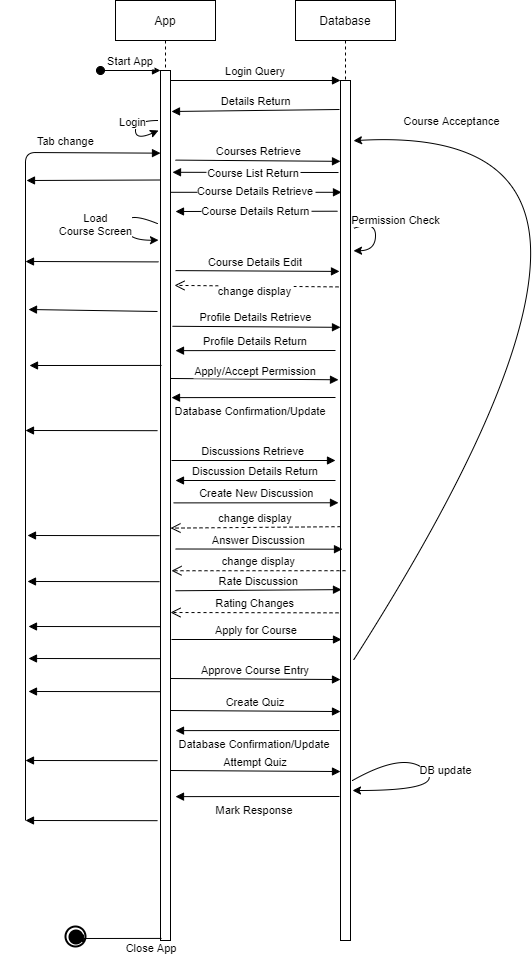

The diagram above was exported from draw.io. Its source (the exported page's mxGraphModel, read from the mxfile embedded in the PNG):
<mxGraphModel dx="1273" dy="733" grid="1" gridSize="10" guides="1" tooltips="1" connect="1" arrows="1" fold="1" page="1" pageScale="1" pageWidth="850" pageHeight="1100" math="0" shadow="0">
  <root>
    <mxCell id="0" />
    <mxCell id="1" parent="0" />
    <mxCell id="3nuBFxr9cyL0pnOWT2aG-1" value="App" style="shape=umlLifeline;perimeter=lifelinePerimeter;container=1;collapsible=0;recursiveResize=0;rounded=0;shadow=0;strokeWidth=1;" parent="1" vertex="1">
      <mxGeometry x="120" y="80" width="100" height="940" as="geometry" />
    </mxCell>
    <mxCell id="3nuBFxr9cyL0pnOWT2aG-2" value="" style="points=[];perimeter=orthogonalPerimeter;rounded=0;shadow=0;strokeWidth=1;" parent="3nuBFxr9cyL0pnOWT2aG-1" vertex="1">
      <mxGeometry x="45" y="70" width="10" height="870" as="geometry" />
    </mxCell>
    <mxCell id="3nuBFxr9cyL0pnOWT2aG-3" value="Start App" style="verticalAlign=bottom;startArrow=oval;endArrow=block;startSize=8;shadow=0;strokeWidth=1;" parent="3nuBFxr9cyL0pnOWT2aG-1" target="3nuBFxr9cyL0pnOWT2aG-2" edge="1">
      <mxGeometry relative="1" as="geometry">
        <mxPoint x="-15" y="70" as="sourcePoint" />
      </mxGeometry>
    </mxCell>
    <mxCell id="uqt9SJaE5wA_kcAQtCe6-1" value="Login" style="curved=1;endArrow=classic;html=1;" parent="3nuBFxr9cyL0pnOWT2aG-1" edge="1">
      <mxGeometry x="-0.2748" y="-3" width="50" height="50" relative="1" as="geometry">
        <mxPoint x="43" y="120" as="sourcePoint" />
        <mxPoint x="43" y="130" as="targetPoint" />
        <Array as="points">
          <mxPoint x="20" y="120" />
          <mxPoint x="20" y="140" />
        </Array>
        <mxPoint as="offset" />
      </mxGeometry>
    </mxCell>
    <mxCell id="uqt9SJaE5wA_kcAQtCe6-6" value="Load&lt;br&gt;Course Screen" style="curved=1;endArrow=classic;html=1;exitX=-0.3;exitY=0.176;exitDx=0;exitDy=0;exitPerimeter=0;entryX=-0.2;entryY=0.195;entryDx=0;entryDy=0;entryPerimeter=0;" parent="3nuBFxr9cyL0pnOWT2aG-1" source="3nuBFxr9cyL0pnOWT2aG-2" target="3nuBFxr9cyL0pnOWT2aG-2" edge="1">
      <mxGeometry x="-0.0223" y="-30" width="50" height="50" relative="1" as="geometry">
        <mxPoint x="53" y="140" as="sourcePoint" />
        <mxPoint x="43" y="280" as="targetPoint" />
        <Array as="points">
          <mxPoint x="10" y="210" />
          <mxPoint x="10" y="240" />
        </Array>
        <mxPoint as="offset" />
      </mxGeometry>
    </mxCell>
    <mxCell id="zXEipg9kz7u2h5ElRkJt-16" value="" style="verticalAlign=bottom;endArrow=block;shadow=0;strokeWidth=1;exitX=-0.3;exitY=0.414;exitDx=0;exitDy=0;exitPerimeter=0;" parent="3nuBFxr9cyL0pnOWT2aG-1" source="3nuBFxr9cyL0pnOWT2aG-2" edge="1">
      <mxGeometry x="-0.0058" relative="1" as="geometry">
        <mxPoint x="44.99999999999997" y="440" as="sourcePoint" />
        <mxPoint x="-90" y="430" as="targetPoint" />
        <mxPoint as="offset" />
      </mxGeometry>
    </mxCell>
    <mxCell id="5LhIvNDi1Hwx3WjMXArK-6" value="Mark Response" style="verticalAlign=bottom;endArrow=block;shadow=0;strokeWidth=1;entryX=1.1;entryY=0.376;entryDx=0;entryDy=0;entryPerimeter=0;" edge="1" parent="3nuBFxr9cyL0pnOWT2aG-1">
      <mxGeometry x="0.0342" y="23" relative="1" as="geometry">
        <mxPoint x="224" y="796" as="sourcePoint" />
        <mxPoint x="60" y="796.1199999999999" as="targetPoint" />
        <Array as="points" />
        <mxPoint as="offset" />
      </mxGeometry>
    </mxCell>
    <mxCell id="3nuBFxr9cyL0pnOWT2aG-5" value="Database" style="shape=umlLifeline;perimeter=lifelinePerimeter;container=1;collapsible=0;recursiveResize=0;rounded=0;shadow=0;strokeWidth=1;" parent="1" vertex="1">
      <mxGeometry x="300" y="80" width="100" height="940" as="geometry" />
    </mxCell>
    <mxCell id="3nuBFxr9cyL0pnOWT2aG-6" value="" style="points=[];perimeter=orthogonalPerimeter;rounded=0;shadow=0;strokeWidth=1;" parent="3nuBFxr9cyL0pnOWT2aG-5" vertex="1">
      <mxGeometry x="45" y="80" width="10" height="860" as="geometry" />
    </mxCell>
    <mxCell id="u-KoRHuKF75cLsjhd0rd-4" value="Course Acceptance" style="curved=1;endArrow=classic;html=1;exitX=1.3;exitY=0.674;exitDx=0;exitDy=0;exitPerimeter=0;entryX=1.3;entryY=0.07;entryDx=0;entryDy=0;entryPerimeter=0;" parent="3nuBFxr9cyL0pnOWT2aG-5" source="3nuBFxr9cyL0pnOWT2aG-6" target="3nuBFxr9cyL0pnOWT2aG-6" edge="1">
      <mxGeometry x="0.7386" y="-14" width="50" height="50" relative="1" as="geometry">
        <mxPoint x="-128" y="296.32000000000005" as="sourcePoint" />
        <mxPoint x="-126" y="170" as="targetPoint" />
        <Array as="points">
          <mxPoint x="230" y="390" />
          <mxPoint x="240" y="130" />
        </Array>
        <mxPoint as="offset" />
      </mxGeometry>
    </mxCell>
    <mxCell id="zXEipg9kz7u2h5ElRkJt-2" value="Permission Check" style="curved=1;endArrow=classic;html=1;exitX=1.3;exitY=0.172;exitDx=0;exitDy=0;exitPerimeter=0;entryX=1.3;entryY=0.198;entryDx=0;entryDy=0;entryPerimeter=0;" parent="3nuBFxr9cyL0pnOWT2aG-5" source="3nuBFxr9cyL0pnOWT2aG-6" target="3nuBFxr9cyL0pnOWT2aG-6" edge="1">
      <mxGeometry x="-0.3797" y="20" width="50" height="50" relative="1" as="geometry">
        <mxPoint x="67" y="699.8400000000001" as="sourcePoint" />
        <mxPoint x="67" y="238.04999999999995" as="targetPoint" />
        <Array as="points">
          <mxPoint x="80" y="220" />
          <mxPoint x="80" y="250" />
        </Array>
        <mxPoint as="offset" />
      </mxGeometry>
    </mxCell>
    <mxCell id="3nuBFxr9cyL0pnOWT2aG-8" value="Login Query" style="verticalAlign=bottom;endArrow=block;entryX=0;entryY=0;shadow=0;strokeWidth=1;" parent="1" source="3nuBFxr9cyL0pnOWT2aG-2" target="3nuBFxr9cyL0pnOWT2aG-6" edge="1">
      <mxGeometry relative="1" as="geometry">
        <mxPoint x="275" y="160" as="sourcePoint" />
      </mxGeometry>
    </mxCell>
    <mxCell id="3nuBFxr9cyL0pnOWT2aG-9" value="Details Return" style="verticalAlign=bottom;endArrow=block;shadow=0;strokeWidth=1;" parent="1" edge="1">
      <mxGeometry relative="1" as="geometry">
        <mxPoint x="344" y="189" as="sourcePoint" />
        <mxPoint x="176" y="191" as="targetPoint" />
      </mxGeometry>
    </mxCell>
    <mxCell id="uqt9SJaE5wA_kcAQtCe6-2" value="Courses Retrieve" style="verticalAlign=bottom;endArrow=block;shadow=0;strokeWidth=1;entryX=0;entryY=0.094;entryDx=0;entryDy=0;entryPerimeter=0;exitX=1.5;exitY=0.103;exitDx=0;exitDy=0;exitPerimeter=0;" parent="1" source="3nuBFxr9cyL0pnOWT2aG-2" target="3nuBFxr9cyL0pnOWT2aG-6" edge="1">
      <mxGeometry relative="1" as="geometry">
        <mxPoint x="180" y="267" as="sourcePoint" />
        <mxPoint x="342" y="244" as="targetPoint" />
        <Array as="points" />
      </mxGeometry>
    </mxCell>
    <mxCell id="uqt9SJaE5wA_kcAQtCe6-4" value="Course List Return" style="verticalAlign=bottom;endArrow=block;shadow=0;strokeWidth=1;entryX=1.2;entryY=0.117;entryDx=0;entryDy=0;entryPerimeter=0;exitX=-0.2;exitY=0.107;exitDx=0;exitDy=0;exitPerimeter=0;" parent="1" source="3nuBFxr9cyL0pnOWT2aG-6" target="3nuBFxr9cyL0pnOWT2aG-2" edge="1">
      <mxGeometry x="0.0184" y="10" relative="1" as="geometry">
        <mxPoint x="343" y="280" as="sourcePoint" />
        <mxPoint x="180" y="280" as="targetPoint" />
        <mxPoint as="offset" />
      </mxGeometry>
    </mxCell>
    <mxCell id="uqt9SJaE5wA_kcAQtCe6-7" value="Course Details Retrieve" style="verticalAlign=bottom;endArrow=block;shadow=0;strokeWidth=1;exitX=1;exitY=0.14;exitDx=0;exitDy=0;exitPerimeter=0;entryX=0.1;entryY=0.13;entryDx=0;entryDy=0;entryPerimeter=0;" parent="1" source="3nuBFxr9cyL0pnOWT2aG-2" target="3nuBFxr9cyL0pnOWT2aG-6" edge="1">
      <mxGeometry x="-0.0058" y="-8" relative="1" as="geometry">
        <mxPoint x="190" y="277" as="sourcePoint" />
        <mxPoint x="340" y="330" as="targetPoint" />
        <Array as="points" />
        <mxPoint as="offset" />
      </mxGeometry>
    </mxCell>
    <mxCell id="uqt9SJaE5wA_kcAQtCe6-8" value="Course Details Return" style="verticalAlign=bottom;endArrow=block;shadow=0;strokeWidth=1;exitX=-0.3;exitY=0.152;exitDx=0;exitDy=0;exitPerimeter=0;" parent="1" source="3nuBFxr9cyL0pnOWT2aG-6" edge="1">
      <mxGeometry x="0.0125" y="9" relative="1" as="geometry">
        <mxPoint x="353" y="310" as="sourcePoint" />
        <mxPoint x="180" y="291" as="targetPoint" />
        <mxPoint as="offset" />
      </mxGeometry>
    </mxCell>
    <mxCell id="uqt9SJaE5wA_kcAQtCe6-12" value="Course Details Edit" style="verticalAlign=bottom;endArrow=block;shadow=0;strokeWidth=1;exitX=1.5;exitY=0.23;exitDx=0;exitDy=0;exitPerimeter=0;entryX=-0.1;entryY=0.222;entryDx=0;entryDy=0;entryPerimeter=0;" parent="1" source="3nuBFxr9cyL0pnOWT2aG-2" target="3nuBFxr9cyL0pnOWT2aG-6" edge="1">
      <mxGeometry x="-0.0244" relative="1" as="geometry">
        <mxPoint x="186" y="334.96000000000004" as="sourcePoint" />
        <mxPoint x="343" y="384" as="targetPoint" />
        <Array as="points" />
        <mxPoint as="offset" />
      </mxGeometry>
    </mxCell>
    <mxCell id="uqt9SJaE5wA_kcAQtCe6-13" value="change display" style="verticalAlign=bottom;endArrow=open;dashed=1;endSize=8;shadow=0;strokeWidth=1;entryX=1.4;entryY=0.247;entryDx=0;entryDy=0;entryPerimeter=0;exitX=-0.2;exitY=0.24;exitDx=0;exitDy=0;exitPerimeter=0;" parent="1" source="3nuBFxr9cyL0pnOWT2aG-6" target="3nuBFxr9cyL0pnOWT2aG-2" edge="1">
      <mxGeometry x="0.0106" y="14" relative="1" as="geometry">
        <mxPoint x="175" y="412" as="targetPoint" />
        <mxPoint x="342" y="412" as="sourcePoint" />
        <mxPoint as="offset" />
      </mxGeometry>
    </mxCell>
    <mxCell id="uqt9SJaE5wA_kcAQtCe6-16" value="Close App" style="verticalAlign=bottom;endArrow=block;shadow=0;strokeWidth=1;exitX=0.1;exitY=1.003;exitDx=0;exitDy=0;exitPerimeter=0;" parent="1" edge="1">
      <mxGeometry x="-0.7586" y="19" relative="1" as="geometry">
        <mxPoint x="166" y="1017.9200000000001" as="sourcePoint" />
        <mxPoint x="80" y="1018" as="targetPoint" />
        <mxPoint as="offset" />
      </mxGeometry>
    </mxCell>
    <mxCell id="uqt9SJaE5wA_kcAQtCe6-18" value="" style="strokeWidth=2;html=1;shape=mxgraph.flowchart.start_2;whiteSpace=wrap;fillColor=none;" parent="1" vertex="1">
      <mxGeometry x="70" y="1006" width="20" height="20" as="geometry" />
    </mxCell>
    <mxCell id="uqt9SJaE5wA_kcAQtCe6-19" value="" style="strokeWidth=2;html=1;shape=mxgraph.flowchart.start_2;whiteSpace=wrap;fillColor=#000000;" parent="1" vertex="1">
      <mxGeometry x="74" y="1010" width="13" height="13" as="geometry" />
    </mxCell>
    <mxCell id="9SaS2VXk7mVhrrSzC_0_-1" value="Profile Details Retrieve" style="verticalAlign=bottom;endArrow=block;shadow=0;strokeWidth=1;entryX=0;entryY=0.287;entryDx=0;entryDy=0;entryPerimeter=0;exitX=1.2;exitY=0.294;exitDx=0;exitDy=0;exitPerimeter=0;" parent="1" source="3nuBFxr9cyL0pnOWT2aG-2" target="3nuBFxr9cyL0pnOWT2aG-6" edge="1">
      <mxGeometry relative="1" as="geometry">
        <mxPoint x="178" y="440" as="sourcePoint" />
        <mxPoint x="354" y="335.69000000000005" as="targetPoint" />
        <Array as="points" />
      </mxGeometry>
    </mxCell>
    <mxCell id="9SaS2VXk7mVhrrSzC_0_-2" value="Profile Details Return" style="verticalAlign=bottom;endArrow=block;shadow=0;strokeWidth=1;entryX=1.5;entryY=0.322;entryDx=0;entryDy=0;entryPerimeter=0;" parent="1" target="3nuBFxr9cyL0pnOWT2aG-2" edge="1">
      <mxGeometry x="-0.0058" relative="1" as="geometry">
        <mxPoint x="340" y="430" as="sourcePoint" />
        <mxPoint x="180" y="490" as="targetPoint" />
        <mxPoint as="offset" />
      </mxGeometry>
    </mxCell>
    <mxCell id="9SaS2VXk7mVhrrSzC_0_-4" value="Discussions Retrieve" style="verticalAlign=bottom;endArrow=block;shadow=0;strokeWidth=1;" parent="1" edge="1">
      <mxGeometry relative="1" as="geometry">
        <mxPoint x="176" y="540" as="sourcePoint" />
        <mxPoint x="340" y="540" as="targetPoint" />
        <Array as="points" />
      </mxGeometry>
    </mxCell>
    <mxCell id="9SaS2VXk7mVhrrSzC_0_-6" value="Discussion Details Return" style="verticalAlign=bottom;endArrow=block;shadow=0;strokeWidth=1;" parent="1" edge="1">
      <mxGeometry x="-0.0058" relative="1" as="geometry">
        <mxPoint x="340" y="560" as="sourcePoint" />
        <mxPoint x="180" y="560" as="targetPoint" />
        <mxPoint as="offset" />
      </mxGeometry>
    </mxCell>
    <mxCell id="9SaS2VXk7mVhrrSzC_0_-7" value="Create New Discussion" style="verticalAlign=bottom;endArrow=block;shadow=0;strokeWidth=1;exitX=1.3;exitY=0.497;exitDx=0;exitDy=0;exitPerimeter=0;entryX=-0.2;entryY=0.491;entryDx=0;entryDy=0;entryPerimeter=0;" parent="1" source="3nuBFxr9cyL0pnOWT2aG-2" target="3nuBFxr9cyL0pnOWT2aG-6" edge="1">
      <mxGeometry relative="1" as="geometry">
        <mxPoint x="186" y="550" as="sourcePoint" />
        <mxPoint x="350" y="550" as="targetPoint" />
        <Array as="points" />
      </mxGeometry>
    </mxCell>
    <mxCell id="9SaS2VXk7mVhrrSzC_0_-8" value="Answer Discussion" style="verticalAlign=bottom;endArrow=block;shadow=0;strokeWidth=1;exitX=1.5;exitY=0.55;exitDx=0;exitDy=0;exitPerimeter=0;entryX=0.2;entryY=0.545;entryDx=0;entryDy=0;entryPerimeter=0;" parent="1" source="3nuBFxr9cyL0pnOWT2aG-2" target="3nuBFxr9cyL0pnOWT2aG-6" edge="1">
      <mxGeometry relative="1" as="geometry">
        <mxPoint x="190" y="590.0799999999999" as="sourcePoint" />
        <mxPoint x="352" y="592.73" as="targetPoint" />
        <Array as="points" />
      </mxGeometry>
    </mxCell>
    <mxCell id="9SaS2VXk7mVhrrSzC_0_-9" value="change display" style="verticalAlign=bottom;endArrow=open;dashed=1;endSize=8;shadow=0;strokeWidth=1;exitX=0;exitY=0.513;exitDx=0;exitDy=0;exitPerimeter=0;entryX=1;entryY=0.526;entryDx=0;entryDy=0;entryPerimeter=0;" parent="1" target="3nuBFxr9cyL0pnOWT2aG-2" edge="1">
      <mxGeometry relative="1" as="geometry">
        <mxPoint x="180" y="604" as="targetPoint" />
        <mxPoint x="345" y="606.1800000000001" as="sourcePoint" />
      </mxGeometry>
    </mxCell>
    <mxCell id="9SaS2VXk7mVhrrSzC_0_-10" value="change display" style="verticalAlign=bottom;endArrow=open;dashed=1;endSize=8;shadow=0;strokeWidth=1;entryX=1.1;entryY=0.575;entryDx=0;entryDy=0;entryPerimeter=0;exitX=0.5;exitY=0.57;exitDx=0;exitDy=0;exitPerimeter=0;" parent="1" source="3nuBFxr9cyL0pnOWT2aG-6" target="3nuBFxr9cyL0pnOWT2aG-2" edge="1">
      <mxGeometry relative="1" as="geometry">
        <mxPoint x="190" y="609.9200000000001" as="targetPoint" />
        <mxPoint x="353" y="612.8899999999999" as="sourcePoint" />
      </mxGeometry>
    </mxCell>
    <mxCell id="u-KoRHuKF75cLsjhd0rd-1" value="Rate Discussion" style="verticalAlign=bottom;endArrow=block;shadow=0;strokeWidth=1;exitX=1.5;exitY=0.598;exitDx=0;exitDy=0;exitPerimeter=0;entryX=0.1;entryY=0.592;entryDx=0;entryDy=0;entryPerimeter=0;" parent="1" source="3nuBFxr9cyL0pnOWT2aG-2" target="3nuBFxr9cyL0pnOWT2aG-6" edge="1">
      <mxGeometry relative="1" as="geometry">
        <mxPoint x="180" y="684" as="sourcePoint" />
        <mxPoint x="340" y="670" as="targetPoint" />
        <Array as="points" />
      </mxGeometry>
    </mxCell>
    <mxCell id="u-KoRHuKF75cLsjhd0rd-3" value="Rating Changes" style="verticalAlign=bottom;endArrow=open;dashed=1;endSize=8;shadow=0;strokeWidth=1;entryX=1;entryY=0.623;entryDx=0;entryDy=0;entryPerimeter=0;exitX=-0.2;exitY=0.619;exitDx=0;exitDy=0;exitPerimeter=0;" parent="1" source="3nuBFxr9cyL0pnOWT2aG-6" target="3nuBFxr9cyL0pnOWT2aG-2" edge="1">
      <mxGeometry relative="1" as="geometry">
        <mxPoint x="180" y="710" as="targetPoint" />
        <mxPoint x="343" y="710" as="sourcePoint" />
      </mxGeometry>
    </mxCell>
    <mxCell id="u-KoRHuKF75cLsjhd0rd-5" value="Apply for Course" style="verticalAlign=bottom;endArrow=block;shadow=0;strokeWidth=1;" parent="1" edge="1">
      <mxGeometry relative="1" as="geometry">
        <mxPoint x="176" y="719" as="sourcePoint" />
        <mxPoint x="346" y="719" as="targetPoint" />
        <Array as="points" />
      </mxGeometry>
    </mxCell>
    <mxCell id="u-KoRHuKF75cLsjhd0rd-6" value="Approve Course Entry" style="verticalAlign=bottom;endArrow=block;shadow=0;strokeWidth=1;entryX=-0.1;entryY=0.832;entryDx=0;entryDy=0;entryPerimeter=0;exitX=0.9;exitY=0.833;exitDx=0;exitDy=0;exitPerimeter=0;" parent="1" edge="1">
      <mxGeometry relative="1" as="geometry">
        <mxPoint x="175" y="758" as="sourcePoint" />
        <mxPoint x="345" y="759.04" as="targetPoint" />
        <Array as="points" />
      </mxGeometry>
    </mxCell>
    <mxCell id="zXEipg9kz7u2h5ElRkJt-6" value="" style="verticalAlign=bottom;endArrow=block;shadow=0;strokeWidth=1;exitX=0.1;exitY=0.339;exitDx=0;exitDy=0;exitPerimeter=0;" parent="1" source="3nuBFxr9cyL0pnOWT2aG-2" edge="1">
      <mxGeometry x="-0.0058" relative="1" as="geometry">
        <mxPoint x="160" y="478" as="sourcePoint" />
        <mxPoint x="34" y="445" as="targetPoint" />
        <mxPoint as="offset" />
      </mxGeometry>
    </mxCell>
    <mxCell id="zXEipg9kz7u2h5ElRkJt-7" value="" style="verticalAlign=bottom;endArrow=block;shadow=0;strokeWidth=1;exitX=-0.3;exitY=0.277;exitDx=0;exitDy=0;exitPerimeter=0;" parent="1" source="3nuBFxr9cyL0pnOWT2aG-2" edge="1">
      <mxGeometry x="-0.0058" relative="1" as="geometry">
        <mxPoint x="165" y="429" as="sourcePoint" />
        <mxPoint x="33" y="389" as="targetPoint" />
        <mxPoint as="offset" />
      </mxGeometry>
    </mxCell>
    <mxCell id="zXEipg9kz7u2h5ElRkJt-8" value="" style="verticalAlign=bottom;endArrow=block;shadow=0;strokeWidth=1;exitX=-0.2;exitY=0.22;exitDx=0;exitDy=0;exitPerimeter=0;" parent="1" source="3nuBFxr9cyL0pnOWT2aG-2" edge="1">
      <mxGeometry x="-0.0058" relative="1" as="geometry">
        <mxPoint x="165" y="369.5" as="sourcePoint" />
        <mxPoint x="30" y="341" as="targetPoint" />
        <mxPoint as="offset" />
      </mxGeometry>
    </mxCell>
    <mxCell id="zXEipg9kz7u2h5ElRkJt-9" value="" style="verticalAlign=bottom;endArrow=block;shadow=0;strokeWidth=1;exitX=0;exitY=0.55;exitDx=0;exitDy=0;exitPerimeter=0;" parent="1" edge="1">
      <mxGeometry x="-0.0058" relative="1" as="geometry">
        <mxPoint x="165" y="259.5" as="sourcePoint" />
        <mxPoint x="31" y="260" as="targetPoint" />
        <mxPoint as="offset" />
      </mxGeometry>
    </mxCell>
    <mxCell id="zXEipg9kz7u2h5ElRkJt-10" value="Tab change" style="verticalAlign=bottom;endArrow=block;shadow=0;strokeWidth=1;entryX=0;entryY=0.095;entryDx=0;entryDy=0;entryPerimeter=0;" parent="1" target="3nuBFxr9cyL0pnOWT2aG-2" edge="1">
      <mxGeometry x="0.7634" y="2" relative="1" as="geometry">
        <mxPoint x="30" y="900" as="sourcePoint" />
        <mxPoint x="170" y="230" as="targetPoint" />
        <mxPoint as="offset" />
        <Array as="points">
          <mxPoint x="30" y="232" />
        </Array>
      </mxGeometry>
    </mxCell>
    <mxCell id="zXEipg9kz7u2h5ElRkJt-11" value="" style="endArrow=classic;html=1;startSize=14;endSize=14;sourcePerimeterSpacing=8;targetPerimeterSpacing=8;fillColor=none;strokeColor=#FFFFFF;" parent="1" edge="1">
      <mxGeometry width="50" height="50" relative="1" as="geometry">
        <mxPoint x="19.5" y="338" as="sourcePoint" />
        <mxPoint x="19.5" y="248" as="targetPoint" />
      </mxGeometry>
    </mxCell>
    <mxCell id="zXEipg9kz7u2h5ElRkJt-12" value="" style="endArrow=classic;html=1;startSize=14;endSize=14;sourcePerimeterSpacing=8;targetPerimeterSpacing=8;fillColor=none;strokeColor=#FFFFFF;" parent="1" edge="1">
      <mxGeometry width="50" height="50" relative="1" as="geometry">
        <mxPoint x="19.5" y="450" as="sourcePoint" />
        <mxPoint x="19.5" y="360" as="targetPoint" />
      </mxGeometry>
    </mxCell>
    <mxCell id="zXEipg9kz7u2h5ElRkJt-13" value="" style="endArrow=classic;html=1;startSize=14;endSize=14;sourcePerimeterSpacing=8;targetPerimeterSpacing=8;fillColor=none;strokeColor=#FFFFFF;" parent="1" edge="1">
      <mxGeometry width="50" height="50" relative="1" as="geometry">
        <mxPoint x="19.5" y="560" as="sourcePoint" />
        <mxPoint x="19.5" y="470" as="targetPoint" />
      </mxGeometry>
    </mxCell>
    <mxCell id="zXEipg9kz7u2h5ElRkJt-15" value="Database Confirmation/Update" style="verticalAlign=bottom;endArrow=block;shadow=0;strokeWidth=1;entryX=1.1;entryY=0.376;entryDx=0;entryDy=0;entryPerimeter=0;" parent="1" target="3nuBFxr9cyL0pnOWT2aG-2" edge="1">
      <mxGeometry x="0.0342" y="23" relative="1" as="geometry">
        <mxPoint x="340" y="477" as="sourcePoint" />
        <mxPoint x="180" y="510" as="targetPoint" />
        <Array as="points" />
        <mxPoint as="offset" />
      </mxGeometry>
    </mxCell>
    <mxCell id="zXEipg9kz7u2h5ElRkJt-14" value="Apply/Accept Permission" style="verticalAlign=bottom;endArrow=block;shadow=0;strokeWidth=1;entryX=-0.2;entryY=0.348;entryDx=0;entryDy=0;entryPerimeter=0;exitX=1;exitY=0.354;exitDx=0;exitDy=0;exitPerimeter=0;" parent="1" source="3nuBFxr9cyL0pnOWT2aG-2" target="3nuBFxr9cyL0pnOWT2aG-6" edge="1">
      <mxGeometry x="0.012" y="-1" relative="1" as="geometry">
        <mxPoint x="181.65" y="490" as="sourcePoint" />
        <mxPoint x="344.9999999999999" y="490.3499999999999" as="targetPoint" />
        <Array as="points" />
        <mxPoint as="offset" />
      </mxGeometry>
    </mxCell>
    <mxCell id="85FEjsjuqylz-3kpGbUz-2" value="" style="verticalAlign=bottom;endArrow=block;shadow=0;strokeWidth=1;exitX=-0.3;exitY=0.414;exitDx=0;exitDy=0;exitPerimeter=0;" parent="1" edge="1">
      <mxGeometry x="-0.0058" relative="1" as="geometry">
        <mxPoint x="164" y="615.1800000000001" as="sourcePoint" />
        <mxPoint x="32" y="615" as="targetPoint" />
        <mxPoint as="offset" />
      </mxGeometry>
    </mxCell>
    <mxCell id="85FEjsjuqylz-3kpGbUz-3" value="" style="verticalAlign=bottom;endArrow=block;shadow=0;strokeWidth=1;exitX=-0.3;exitY=0.414;exitDx=0;exitDy=0;exitPerimeter=0;" parent="1" edge="1">
      <mxGeometry x="-0.0058" relative="1" as="geometry">
        <mxPoint x="164" y="661.1800000000001" as="sourcePoint" />
        <mxPoint x="32" y="661" as="targetPoint" />
        <mxPoint as="offset" />
      </mxGeometry>
    </mxCell>
    <mxCell id="85FEjsjuqylz-3kpGbUz-4" value="" style="verticalAlign=bottom;endArrow=block;shadow=0;strokeWidth=1;exitX=-0.3;exitY=0.414;exitDx=0;exitDy=0;exitPerimeter=0;" parent="1" edge="1">
      <mxGeometry x="-0.0058" relative="1" as="geometry">
        <mxPoint x="165" y="706.1800000000001" as="sourcePoint" />
        <mxPoint x="33" y="706" as="targetPoint" />
        <mxPoint as="offset" />
      </mxGeometry>
    </mxCell>
    <mxCell id="85FEjsjuqylz-3kpGbUz-5" value="" style="verticalAlign=bottom;endArrow=block;shadow=0;strokeWidth=1;exitX=-0.3;exitY=0.414;exitDx=0;exitDy=0;exitPerimeter=0;" parent="1" edge="1">
      <mxGeometry x="-0.0058" relative="1" as="geometry">
        <mxPoint x="165" y="738.1800000000001" as="sourcePoint" />
        <mxPoint x="33" y="738" as="targetPoint" />
        <mxPoint as="offset" />
      </mxGeometry>
    </mxCell>
    <mxCell id="85FEjsjuqylz-3kpGbUz-6" value="" style="verticalAlign=bottom;endArrow=block;shadow=0;strokeWidth=1;exitX=-0.3;exitY=0.414;exitDx=0;exitDy=0;exitPerimeter=0;" parent="1" edge="1">
      <mxGeometry x="-0.0058" relative="1" as="geometry">
        <mxPoint x="165" y="771.1800000000001" as="sourcePoint" />
        <mxPoint x="33" y="771" as="targetPoint" />
        <mxPoint as="offset" />
      </mxGeometry>
    </mxCell>
    <mxCell id="5LhIvNDi1Hwx3WjMXArK-1" value="Create Quiz" style="verticalAlign=bottom;endArrow=block;shadow=0;strokeWidth=1;entryX=-0.1;entryY=0.832;entryDx=0;entryDy=0;entryPerimeter=0;exitX=0.9;exitY=0.833;exitDx=0;exitDy=0;exitPerimeter=0;" edge="1" parent="1">
      <mxGeometry relative="1" as="geometry">
        <mxPoint x="175" y="790" as="sourcePoint" />
        <mxPoint x="345" y="791.04" as="targetPoint" />
        <Array as="points" />
      </mxGeometry>
    </mxCell>
    <mxCell id="5LhIvNDi1Hwx3WjMXArK-2" value="Database Confirmation/Update" style="verticalAlign=bottom;endArrow=block;shadow=0;strokeWidth=1;entryX=1.1;entryY=0.376;entryDx=0;entryDy=0;entryPerimeter=0;" edge="1" parent="1">
      <mxGeometry x="0.0342" y="23" relative="1" as="geometry">
        <mxPoint x="344" y="810" as="sourcePoint" />
        <mxPoint x="180" y="810.12" as="targetPoint" />
        <Array as="points" />
        <mxPoint as="offset" />
      </mxGeometry>
    </mxCell>
    <mxCell id="5LhIvNDi1Hwx3WjMXArK-3" value="" style="verticalAlign=bottom;endArrow=block;shadow=0;strokeWidth=1;exitX=-0.3;exitY=0.414;exitDx=0;exitDy=0;exitPerimeter=0;" edge="1" parent="1">
      <mxGeometry x="-0.0058" relative="1" as="geometry">
        <mxPoint x="162" y="840.1800000000001" as="sourcePoint" />
        <mxPoint x="30" y="840" as="targetPoint" />
        <mxPoint as="offset" />
      </mxGeometry>
    </mxCell>
    <mxCell id="5LhIvNDi1Hwx3WjMXArK-4" value="" style="verticalAlign=bottom;endArrow=block;shadow=0;strokeWidth=1;exitX=-0.3;exitY=0.414;exitDx=0;exitDy=0;exitPerimeter=0;" edge="1" parent="1">
      <mxGeometry x="-0.0058" relative="1" as="geometry">
        <mxPoint x="162" y="900.1800000000001" as="sourcePoint" />
        <mxPoint x="30" y="900" as="targetPoint" />
        <mxPoint as="offset" />
      </mxGeometry>
    </mxCell>
    <mxCell id="5LhIvNDi1Hwx3WjMXArK-5" value="Attempt Quiz" style="verticalAlign=bottom;endArrow=block;shadow=0;strokeWidth=1;entryX=-0.1;entryY=0.832;entryDx=0;entryDy=0;entryPerimeter=0;exitX=0.9;exitY=0.833;exitDx=0;exitDy=0;exitPerimeter=0;" edge="1" parent="1">
      <mxGeometry relative="1" as="geometry">
        <mxPoint x="175" y="850" as="sourcePoint" />
        <mxPoint x="345" y="851.04" as="targetPoint" />
        <Array as="points" />
      </mxGeometry>
    </mxCell>
    <mxCell id="5LhIvNDi1Hwx3WjMXArK-7" value="DB update" style="curved=1;endArrow=classic;html=1;" edge="1" parent="1">
      <mxGeometry x="-0.0181" y="14" width="50" height="50" relative="1" as="geometry">
        <mxPoint x="357" y="860" as="sourcePoint" />
        <mxPoint x="357" y="870" as="targetPoint" />
        <Array as="points">
          <mxPoint x="410" y="830" />
          <mxPoint x="450" y="870" />
        </Array>
        <mxPoint as="offset" />
      </mxGeometry>
    </mxCell>
  </root>
</mxGraphModel>